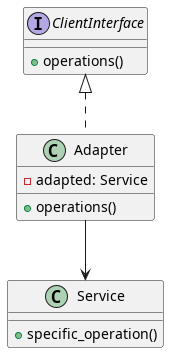

The diagram above was rendered by PlantUML. Its source (embedded in the PNG):
@startuml

interface ClientInterface {
    + operations()
}

class Adapter implements ClientInterface {
    - adapted: Service
    + operations()
}

Adapter --> Service

class Service {
    + specific_operation()
}

@enduml